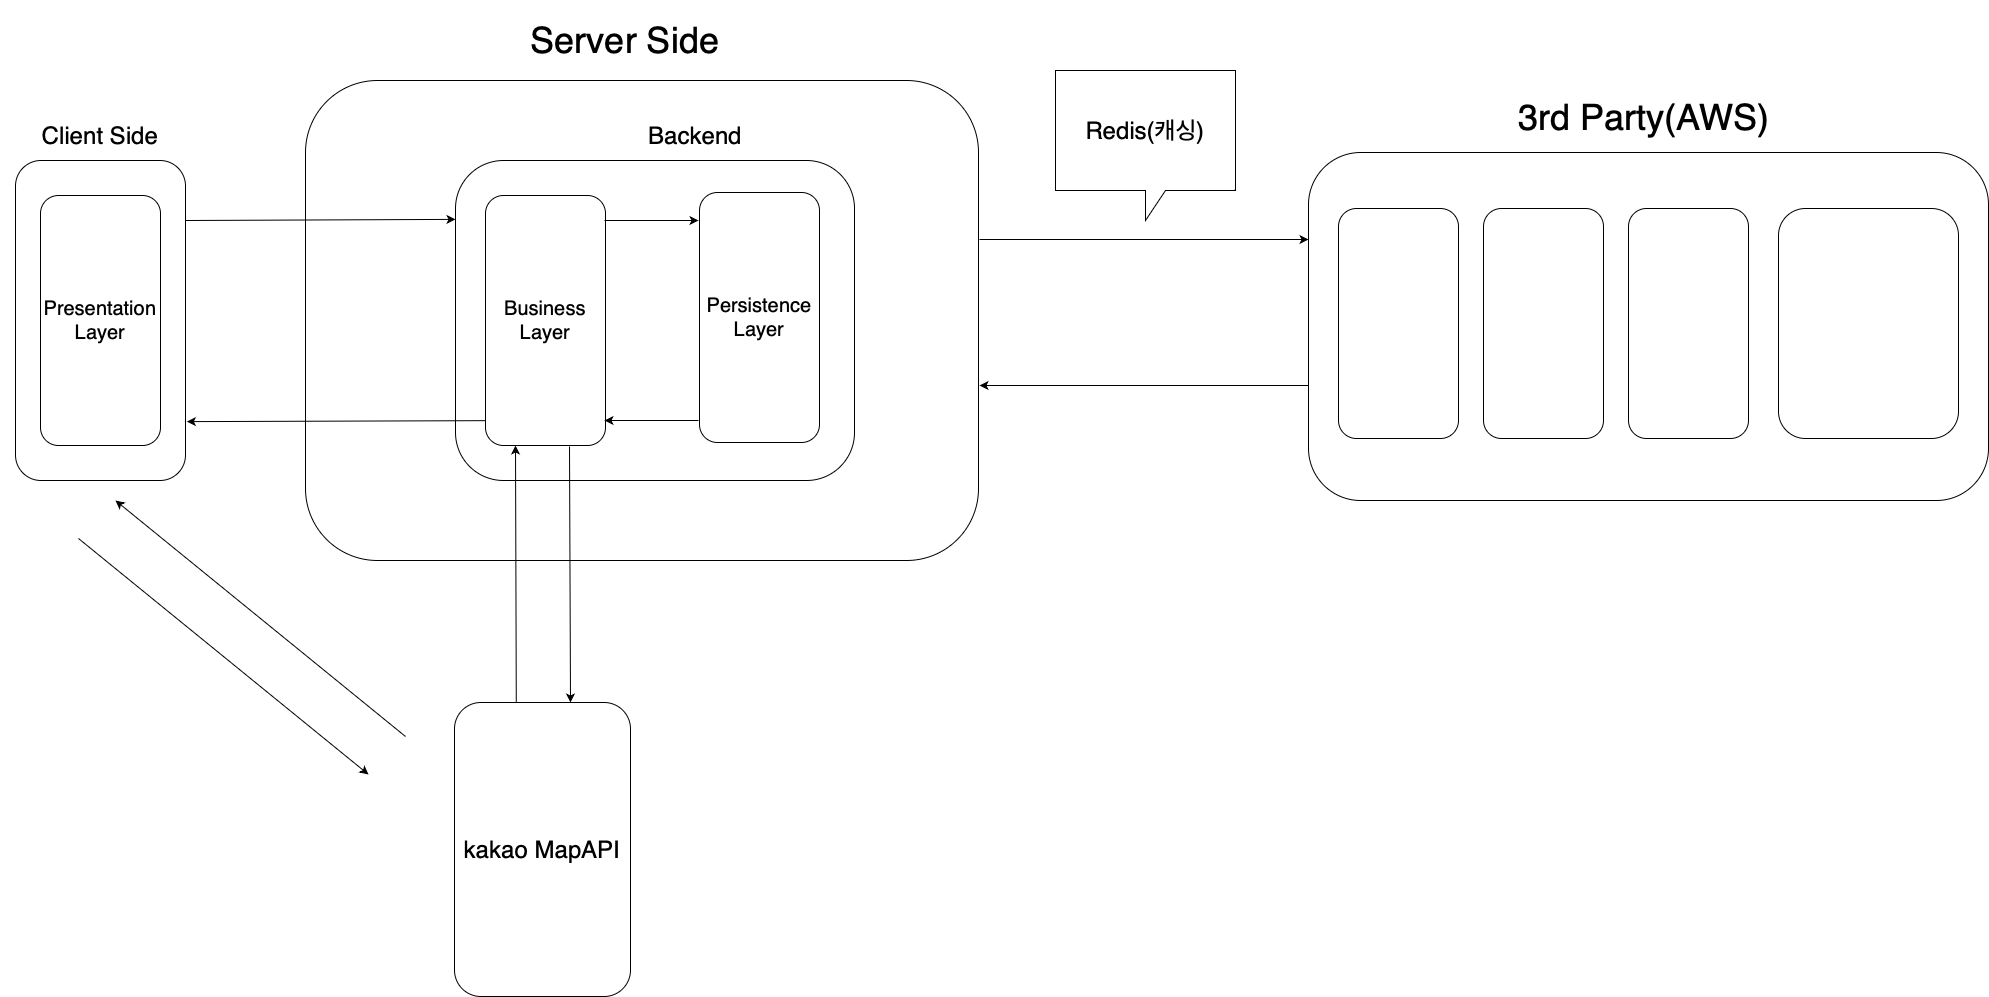

The diagram above was exported from draw.io. Its source (the exported page's mxGraphModel, read from the mxfile embedded in the PNG):
<mxGraphModel dx="1665" dy="1747" grid="1" gridSize="10" guides="1" tooltips="1" connect="1" arrows="1" fold="1" page="1" pageScale="1" pageWidth="827" pageHeight="1169" background="#ffffff" math="0" shadow="0">
  <root>
    <mxCell id="0" />
    <mxCell id="1" parent="0" />
    <mxCell id="VFviE9kRxCx1SWTRIiEz-1" value="" style="rounded=1;whiteSpace=wrap;html=1;" parent="1" vertex="1">
      <mxGeometry x="280" y="40" width="673" height="480" as="geometry" />
    </mxCell>
    <mxCell id="VFviE9kRxCx1SWTRIiEz-2" value="" style="rounded=1;whiteSpace=wrap;html=1;" parent="1" vertex="1">
      <mxGeometry x="430" y="120" width="399" height="320" as="geometry" />
    </mxCell>
    <mxCell id="VFviE9kRxCx1SWTRIiEz-3" value="" style="rounded=1;whiteSpace=wrap;html=1;" parent="1" vertex="1">
      <mxGeometry x="-10" y="120" width="170" height="320" as="geometry" />
    </mxCell>
    <mxCell id="VFviE9kRxCx1SWTRIiEz-4" value="" style="rounded=1;whiteSpace=wrap;html=1;" parent="1" vertex="1">
      <mxGeometry x="1283" y="112" width="680" height="348" as="geometry" />
    </mxCell>
    <mxCell id="VFviE9kRxCx1SWTRIiEz-5" value="" style="rounded=1;whiteSpace=wrap;html=1;" parent="1" vertex="1">
      <mxGeometry x="1313" y="168" width="120" height="230" as="geometry" />
    </mxCell>
    <mxCell id="VFviE9kRxCx1SWTRIiEz-6" value="" style="rounded=1;whiteSpace=wrap;html=1;" parent="1" vertex="1">
      <mxGeometry x="1458" y="168" width="120" height="230" as="geometry" />
    </mxCell>
    <mxCell id="VFviE9kRxCx1SWTRIiEz-7" value="" style="rounded=1;whiteSpace=wrap;html=1;" parent="1" vertex="1">
      <mxGeometry x="1603" y="168" width="120" height="230" as="geometry" />
    </mxCell>
    <mxCell id="VFviE9kRxCx1SWTRIiEz-8" value="" style="rounded=1;whiteSpace=wrap;html=1;" parent="1" vertex="1">
      <mxGeometry x="1753" y="168" width="180" height="230" as="geometry" />
    </mxCell>
    <mxCell id="VFviE9kRxCx1SWTRIiEz-9" value="&lt;font style=&quot;font-size: 20px;&quot;&gt;Presentation&lt;br&gt;Layer&lt;/font&gt;" style="rounded=1;whiteSpace=wrap;html=1;" parent="1" vertex="1">
      <mxGeometry x="15" y="155" width="120" height="250" as="geometry" />
    </mxCell>
    <mxCell id="VFviE9kRxCx1SWTRIiEz-10" value="" style="endArrow=classic;html=1;rounded=0;entryX=0;entryY=0.184;entryDx=0;entryDy=0;entryPerimeter=0;" parent="1" target="VFviE9kRxCx1SWTRIiEz-2" edge="1">
      <mxGeometry width="50" height="50" relative="1" as="geometry">
        <mxPoint x="160" y="180" as="sourcePoint" />
        <mxPoint x="325" y="180" as="targetPoint" />
      </mxGeometry>
    </mxCell>
    <mxCell id="VFviE9kRxCx1SWTRIiEz-11" value="" style="endArrow=classic;html=1;rounded=0;entryX=1.008;entryY=0.816;entryDx=0;entryDy=0;entryPerimeter=0;" parent="1" target="VFviE9kRxCx1SWTRIiEz-3" edge="1">
      <mxGeometry width="50" height="50" relative="1" as="geometry">
        <mxPoint x="510" y="380" as="sourcePoint" />
        <mxPoint x="185" y="380" as="targetPoint" />
      </mxGeometry>
    </mxCell>
    <mxCell id="VFviE9kRxCx1SWTRIiEz-12" value="&lt;span style=&quot;font-size: 20px;&quot;&gt;Business&lt;br&gt;Layer&lt;br&gt;&lt;/span&gt;" style="rounded=1;whiteSpace=wrap;html=1;" parent="1" vertex="1">
      <mxGeometry x="460" y="155" width="120" height="250" as="geometry" />
    </mxCell>
    <mxCell id="VFviE9kRxCx1SWTRIiEz-13" value="&lt;font style=&quot;font-size: 20px;&quot;&gt;Persistence&lt;br&gt;Layer&lt;/font&gt;" style="rounded=1;whiteSpace=wrap;html=1;" parent="1" vertex="1">
      <mxGeometry x="674" y="152" width="120" height="250" as="geometry" />
    </mxCell>
    <mxCell id="VFviE9kRxCx1SWTRIiEz-14" value="&lt;font style=&quot;font-size: 36px;&quot;&gt;3rd Party(AWS)&lt;/font&gt;" style="text;html=1;strokeColor=none;fillColor=none;align=center;verticalAlign=middle;whiteSpace=wrap;rounded=0;" parent="1" vertex="1">
      <mxGeometry x="1484" y="42" width="270" height="70" as="geometry" />
    </mxCell>
    <mxCell id="VFviE9kRxCx1SWTRIiEz-15" value="&lt;font style=&quot;font-size: 24px;&quot;&gt;Client Side&lt;/font&gt;" style="text;html=1;strokeColor=none;fillColor=none;align=center;verticalAlign=middle;whiteSpace=wrap;rounded=0;" parent="1" vertex="1">
      <mxGeometry x="-25" y="55" width="200" height="80" as="geometry" />
    </mxCell>
    <mxCell id="VFviE9kRxCx1SWTRIiEz-16" value="&lt;font style=&quot;font-size: 36px;&quot;&gt;Server Side&lt;/font&gt;" style="text;html=1;strokeColor=none;fillColor=none;align=center;verticalAlign=middle;whiteSpace=wrap;rounded=0;" parent="1" vertex="1">
      <mxGeometry x="440" y="-40" width="320" height="80" as="geometry" />
    </mxCell>
    <mxCell id="VFviE9kRxCx1SWTRIiEz-17" value="&lt;font style=&quot;font-size: 24px;&quot;&gt;Backend&lt;/font&gt;" style="text;html=1;strokeColor=none;fillColor=none;align=center;verticalAlign=middle;whiteSpace=wrap;rounded=0;" parent="1" vertex="1">
      <mxGeometry x="570" y="55" width="200" height="80" as="geometry" />
    </mxCell>
    <mxCell id="VFviE9kRxCx1SWTRIiEz-18" value="" style="endArrow=classic;html=1;rounded=0;" parent="1" edge="1">
      <mxGeometry width="50" height="50" relative="1" as="geometry">
        <mxPoint x="579" y="180" as="sourcePoint" />
        <mxPoint x="673" y="180" as="targetPoint" />
      </mxGeometry>
    </mxCell>
    <mxCell id="VFviE9kRxCx1SWTRIiEz-19" value="" style="endArrow=classic;html=1;rounded=0;" parent="1" edge="1">
      <mxGeometry width="50" height="50" relative="1" as="geometry">
        <mxPoint x="673" y="380" as="sourcePoint" />
        <mxPoint x="579" y="380" as="targetPoint" />
      </mxGeometry>
    </mxCell>
    <mxCell id="VFviE9kRxCx1SWTRIiEz-20" value="&lt;font style=&quot;font-size: 24px;&quot;&gt;kakao MapAPI&lt;/font&gt;" style="rounded=1;whiteSpace=wrap;html=1;" parent="1" vertex="1">
      <mxGeometry x="429" y="662" width="176" height="294" as="geometry" />
    </mxCell>
    <mxCell id="VFviE9kRxCx1SWTRIiEz-21" value="" style="endArrow=classic;html=1;rounded=0;entryX=0.25;entryY=1;entryDx=0;entryDy=0;exitX=0.351;exitY=-0.002;exitDx=0;exitDy=0;exitPerimeter=0;" parent="1" source="VFviE9kRxCx1SWTRIiEz-20" target="VFviE9kRxCx1SWTRIiEz-12" edge="1">
      <mxGeometry width="50" height="50" relative="1" as="geometry">
        <mxPoint x="572" y="688" as="sourcePoint" />
        <mxPoint x="941" y="516" as="targetPoint" />
      </mxGeometry>
    </mxCell>
    <mxCell id="VFviE9kRxCx1SWTRIiEz-22" value="" style="endArrow=classic;html=1;rounded=0;entryX=0;entryY=0.25;entryDx=0;entryDy=0;" parent="1" target="VFviE9kRxCx1SWTRIiEz-4" edge="1">
      <mxGeometry width="50" height="50" relative="1" as="geometry">
        <mxPoint x="954" y="199" as="sourcePoint" />
        <mxPoint x="868" y="385" as="targetPoint" />
      </mxGeometry>
    </mxCell>
    <mxCell id="VFviE9kRxCx1SWTRIiEz-23" value="" style="endArrow=classic;html=1;rounded=0;entryX=0;entryY=0.25;entryDx=0;entryDy=0;" parent="1" edge="1">
      <mxGeometry width="50" height="50" relative="1" as="geometry">
        <mxPoint x="1283" y="345" as="sourcePoint" />
        <mxPoint x="954" y="345" as="targetPoint" />
      </mxGeometry>
    </mxCell>
    <mxCell id="VFviE9kRxCx1SWTRIiEz-24" value="&lt;font style=&quot;font-size: 24px;&quot;&gt;Redis(캐싱)&lt;/font&gt;" style="shape=callout;whiteSpace=wrap;html=1;perimeter=calloutPerimeter;" parent="1" vertex="1">
      <mxGeometry x="1030" y="30" width="180" height="150" as="geometry" />
    </mxCell>
    <mxCell id="VFviE9kRxCx1SWTRIiEz-25" value="" style="endArrow=classic;html=1;rounded=0;entryX=0.75;entryY=1;entryDx=0;entryDy=0;" parent="1" edge="1">
      <mxGeometry width="50" height="50" relative="1" as="geometry">
        <mxPoint x="380" y="696" as="sourcePoint" />
        <mxPoint x="90" y="460" as="targetPoint" />
      </mxGeometry>
    </mxCell>
    <mxCell id="VFviE9kRxCx1SWTRIiEz-26" value="" style="endArrow=classic;html=1;rounded=0;entryX=0.75;entryY=1;entryDx=0;entryDy=0;" parent="1" edge="1">
      <mxGeometry width="50" height="50" relative="1" as="geometry">
        <mxPoint x="53" y="498" as="sourcePoint" />
        <mxPoint x="343" y="734" as="targetPoint" />
      </mxGeometry>
    </mxCell>
    <mxCell id="VFviE9kRxCx1SWTRIiEz-27" value="" style="endArrow=classic;html=1;rounded=0;entryX=0.25;entryY=1;entryDx=0;entryDy=0;exitX=0.351;exitY=-0.002;exitDx=0;exitDy=0;exitPerimeter=0;" parent="1" edge="1">
      <mxGeometry width="50" height="50" relative="1" as="geometry">
        <mxPoint x="544" y="406" as="sourcePoint" />
        <mxPoint x="545" y="662" as="targetPoint" />
      </mxGeometry>
    </mxCell>
  </root>
</mxGraphModel>